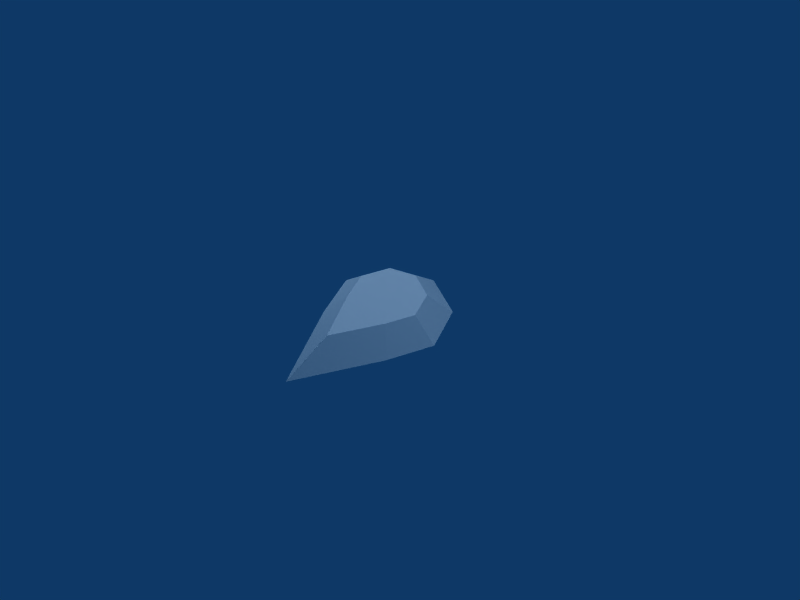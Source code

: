 # Source: Ruby-500.blend  (saved by Blender 2.49.2; exported with 4.5.12 LTS)
import bpy
from mathutils import Matrix  # noqa: F401  (used for matrix-valued properties, if any)

bpy.ops.wm.read_factory_settings(use_empty=True)
scene = bpy.context.scene
scene.name = 'Scene'

# ---- collections
col_collection_1 = bpy.data.collections.new('Collection 1'); scene.collection.children.link(col_collection_1)

# ---- materials (node trees are filled in below, after node groups)
mat_texture = bpy.data.materials.new('Texture')
mat_texture.alpha_threshold = 0.0
mat_texture.roughness = 0.5
mat_texture.specular_intensity = 0.0
mat_texture.line_color = (0.0, 0.0, 0.0, 1.0)

# ---- material node trees

# ---- world
world_world = bpy.data.worlds.new('World'); scene.world = world_world
world_world.color = (0.05656, 0.2208, 0.4)
world_world.use_sun_shadow = False
world_world.sun_shadow_jitter_overblur = 0.0
world_world.cycles.sampling_method = 'MANUAL'
world_world.cycles.sample_map_resolution = 256

# ---- cameras
cam_camera = bpy.data.cameras.new('Camera')
cam_camera.passepartout_alpha = 0.2
cam_camera.clip_end = 100.0
cam_camera.lens = 35.0
cam_camera.ortho_scale = 7.314
cam_camera.show_passepartout = False
cam_camera.show_safe_areas = True
cam_camera.dof.focus_distance = 0.0
cam_camera.dof.aperture_fstop = 128.0

# ---- lights
light_spot_002 = bpy.data.lights.new('Spot.002', 'POINT')
light_spot_002.transmission_factor = 0.0
light_spot_002.cutoff_distance = 30.0
light_spot_002.energy = 100.0
light_spot_002.shadow_buffer_clip_start = 1.001
light_spot_002.shadow_soft_size = 1.0
light_spot_002.shadow_maximum_resolution = 0.006
light_spot_002.use_absolute_resolution = True
light_spot_002.cycles.use_multiple_importance_sampling = False
light_spot_001 = bpy.data.lights.new('Spot.001', 'POINT')
light_spot_001.transmission_factor = 0.0
light_spot_001.cutoff_distance = 30.0
light_spot_001.energy = 100.0
light_spot_001.shadow_buffer_clip_start = 1.001
light_spot_001.shadow_soft_size = 1.0
light_spot_001.shadow_maximum_resolution = 0.006
light_spot_001.use_absolute_resolution = True
light_spot_001.cycles.use_multiple_importance_sampling = False
light_spot = bpy.data.lights.new('Spot', 'POINT')
light_spot.transmission_factor = 0.0
light_spot.cutoff_distance = 30.0
light_spot.energy = 100.0
light_spot.shadow_buffer_clip_start = 1.001
light_spot.shadow_soft_size = 1.0
light_spot.shadow_maximum_resolution = 0.006
light_spot.use_absolute_resolution = True
light_spot.cycles.use_multiple_importance_sampling = False

# ---- meshes
me_ruby = bpy.data.meshes.new('Ruby')
me_ruby.from_pydata([(0.7071, 0.7071, 0.36), (1.0, -2.98e-08, 0.36), (0.7071, -0.7071, 0.36), (-8.742e-08, -2.0, 0.36), (-0.7071, -0.7071, 0.36), (-1.0, 0.0, 0.36), (-0.7071, 0.7071, 0.36), (-3.02e-07, 1.0, 0.36), (0.4243, 0.4243, 0.72), (0.6, -2.98e-08, 0.72), (0.4243, -0.4243, 0.72), (-5.245e-08, -1.2, 0.72), (-0.4243, -0.4243, 0.72), (-0.6, 0.0, 0.72), (-0.4243, 0.4243, 0.72), (-1.812e-07, 0.6, 0.72), (0.4243, 0.4243, 2.247e-05), (0.6, -2.98e-08, 2.247e-05), (0.4243, -0.4243, 2.247e-05), (-5.245e-08, -1.2, 2.247e-05), (-0.4243, -0.4243, 2.247e-05), (-0.6, 0.0, 2.247e-05), (-0.4243, 0.4243, 2.247e-05), (-1.812e-07, 0.6, 2.247e-05)], [], [(1, 0, 8, 9), (2, 1, 9, 10), (3, 2, 10, 11), (4, 3, 11, 12), (5, 4, 12, 13), (6, 5, 13, 14), (7, 6, 14, 15), (8, 0, 7, 15), (10, 12, 11), (9, 13, 12, 10), (8, 14, 13, 9), (8, 15, 14), (0, 1, 17, 16), (1, 2, 18, 17), (2, 3, 19, 18), (3, 4, 20, 19), (4, 5, 21, 20), (5, 6, 22, 21), (6, 7, 23, 22), (0, 16, 23, 7), (18, 19, 20), (17, 18, 20, 21), (16, 17, 21, 22), (16, 22, 23)])
_uv = me_ruby.uv_layers.new(name='UVTex')
_uv.uv.foreach_set('vector', [0.8054, 0.6504, 0.7148, 0.8693, 0.6272, 0.7818, 0.6816, 0.6504, 0.7148, 0.4315, 0.8054, 0.6504, 0.6816, 0.6504, 0.6272, 0.5191, 0.4959, 0.03124, 0.7148, 0.4315, 0.6272, 0.5191, 0.4959, 0.2789, 0.2769, 0.4315, 0.4959, 0.03124, 0.4959, 0.2789, 0.3645, 0.5191, 0.1863, 0.6504, 0.2769, 0.4315, 0.3645, 0.5191, 0.3101, 0.6504, 0.2769, 0.8693, 0.1863, 0.6504, 0.3101, 0.6504, 0.3645, 0.7818, 0.4959, 0.96, 0.2769, 0.8693, 0.3645, 0.7818, 0.4959, 0.8362, 0.6272, 0.7818, 0.7148, 0.8693, 0.4959, 0.96, 0.4959, 0.8362, 0.6272, 0.5191, 0.3645, 0.5191, 0.4959, 0.2789, 0.6816, 0.6504, 0.3101, 0.6504, 0.3645, 0.5191, 0.6272, 0.5191, 0.6272, 0.7818, 0.3645, 0.7818, 0.3101, 0.6504, 0.6816, 0.6504, 0.6272, 0.7818, 0.4959, 0.8362, 0.3645, 0.7818, 0.7148, 0.8693, 0.8054, 0.6504, 0.6816, 0.6504, 0.6272, 0.7818, 0.8054, 0.6504, 0.7148, 0.4315, 0.6272, 0.5191, 0.6816, 0.6504, 0.7148, 0.4315, 0.4959, 0.03124, 0.4959, 0.2789, 0.6272, 0.5191, 0.4959, 0.03124, 0.2769, 0.4315, 0.3645, 0.5191, 0.4959, 0.2789, 0.2769, 0.4315, 0.1863, 0.6504, 0.3101, 0.6504, 0.3645, 0.5191, 0.1863, 0.6504, 0.2769, 0.8693, 0.3645, 0.7818, 0.3101, 0.6504, 0.2769, 0.8693, 0.4959, 0.96, 0.4959, 0.8362, 0.3645, 0.7818, 0.7148, 0.8693, 0.6272, 0.7818, 0.4959, 0.8362, 0.4959, 0.96, 0.6272, 0.5191, 0.4959, 0.2789, 0.3645, 0.5191, 0.6816, 0.6504, 0.6272, 0.5191, 0.3645, 0.5191, 0.3101, 0.6504, 0.6272, 0.7818, 0.6816, 0.6504, 0.3101, 0.6504, 0.3645, 0.7818, 0.6272, 0.7818, 0.3645, 0.7818, 0.4959, 0.8362])
me_ruby.materials.append(mat_texture)
me_ruby.use_remesh_preserve_volume = False
me_ruby.use_remesh_preserve_attributes = False
me_ruby.use_mirror_vertex_groups = False
me_ruby.update()

# ---- objects
ob_lamp_002 = bpy.data.objects.new('Lamp.002', light_spot_002)
ob_lamp_001 = bpy.data.objects.new('Lamp.001', light_spot_001)
ob_ruby = bpy.data.objects.new('Ruby', me_ruby)
ob_lamp = bpy.data.objects.new('Lamp', light_spot)
ob_camera = bpy.data.objects.new('Camera', cam_camera)

# ---- transforms, parenting, visibility, modifiers, constraints
ob_lamp_002.location = (-2.056, 0.4193, 1.73)
ob_lamp_002.rotation_euler = (0.6503, 0.05522, 1.866)
ob_lamp_002.scale = (0.417, 0.417, 0.417)
ob_lamp_002.lock_rotations_4d = False
ob_lamp_002.empty_display_type = 'ARROWS'
ob_lamp_002.color = (0.0, 0.0, 0.0, 0.0)
ob_lamp_002.lineart.crease_threshold = 0.0
ob_lamp_001.location = (-0.2763, 0.4193, -1.512)
ob_lamp_001.rotation_euler = (0.6503, 0.05522, 1.866)
ob_lamp_001.scale = (0.417, 0.417, 0.417)
ob_lamp_001.lock_rotations_4d = False
ob_lamp_001.empty_display_type = 'ARROWS'
ob_lamp_001.color = (0.0, 0.0, 0.0, 0.0)
ob_lamp_001.lineart.crease_threshold = 0.0
ob_ruby.location = (0.0, 0.0, 0.0)
ob_ruby.scale = (0.2431, 0.2431, 0.2431)
ob_ruby.lock_rotations_4d = False
ob_ruby.empty_display_type = 'ARROWS'
ob_ruby.lineart.crease_threshold = 0.0
ob_lamp.location = (1.7, 0.4193, 2.462)
ob_lamp.rotation_euler = (0.6503, 0.05522, 1.866)
ob_lamp.scale = (0.417, 0.417, 0.417)
ob_lamp.lock_rotations_4d = False
ob_lamp.empty_display_type = 'ARROWS'
ob_lamp.color = (0.0, 0.0, 0.0, 0.0)
ob_lamp.lineart.crease_threshold = 0.0
ob_camera.location = (1.547, -1.355, 2.177)
ob_camera.rotation_euler = (0.7915, 0.0195, 0.8101)
ob_camera.scale = (0.417, 0.417, 0.417)
ob_camera.lock_rotations_4d = False
ob_camera.empty_display_type = 'ARROWS'
ob_camera.color = (0.0, 0.0, 0.0, 0.0)
ob_camera.display_type = 'WIRE'
ob_camera.lineart.crease_threshold = 0.0

# ---- collection membership
col_collection_1.objects.link(ob_lamp_002)
col_collection_1.objects.link(ob_lamp_001)
col_collection_1.objects.link(ob_ruby)
col_collection_1.objects.link(ob_lamp)
col_collection_1.objects.link(ob_camera)

# ---- scene / render settings (as saved in the file)
scene.camera = ob_camera
scene.frame_start = 1; scene.frame_end = 250; scene.frame_set(1)
scene.render.engine = 'BLENDER_EEVEE_NEXT'
scene.render.image_settings.color_mode = 'RGB'
scene.render.image_settings.compression = 90
scene.render.resolution_x = 800
scene.render.resolution_y = 600
scene.render.pixel_aspect_x = 100.0
scene.render.pixel_aspect_y = 100.0
scene.render.fps = 25
scene.render.dither_intensity = 0.0
scene.render.use_compositing = False
scene.render.use_sequencer = False
scene.render.bake_margin = 2
scene.render.bake_bias = 0.0
scene.render.use_stamp_time = False
scene.render.use_stamp_date = False
scene.render.use_stamp_frame = False
scene.render.use_stamp_camera = False
scene.render.use_stamp_scene = False
scene.render.use_stamp_filename = False
scene.render.use_stamp_render_time = False
scene.render.stamp_font_size = 0
scene.cycles.use_denoising = False
scene.cycles.samples = 10
scene.cycles.sampling_pattern = 'TABULATED_SOBOL'
scene.cycles.light_sampling_threshold = 0.0
scene.cycles.use_adaptive_sampling = False
scene.cycles.use_light_tree = False
scene.cycles.blur_glossy = 0.0
scene.cycles.volume_bounces = 1
scene.cycles.pixel_filter_type = 'GAUSSIAN'
scene.cycles.sample_clamp_indirect = 0.0
scene.view_settings.view_transform = 'Raw'
bpy.context.view_layer.update()
